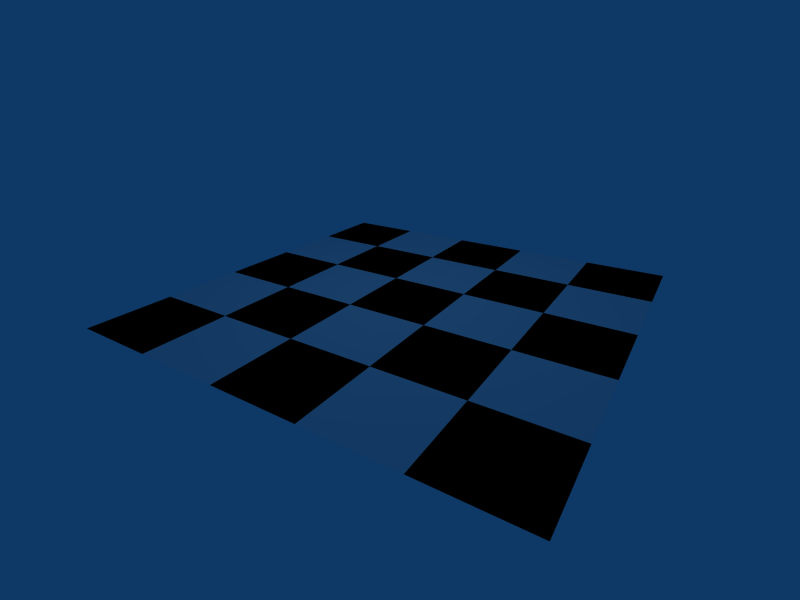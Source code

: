 # Source: tutorial2.65.blend  (saved by Blender 2.65.0; exported with 4.5.12 LTS)
import bpy
from mathutils import Matrix  # noqa: F401  (used for matrix-valued properties, if any)

bpy.ops.wm.read_factory_settings(use_empty=True)
scene = bpy.context.scene
scene.name = 'Scene'

# ---- collections
col_collection_1 = bpy.data.collections.new('Collection 1'); scene.collection.children.link(col_collection_1)
col_collection_2 = bpy.data.collections.new('Collection 2'); scene.collection.children.link(col_collection_2)
col_collection_3 = bpy.data.collections.new('Collection 3'); scene.collection.children.link(col_collection_3)

# ---- materials (node trees are filled in below, after node groups)
mat_black_square = bpy.data.materials.new('Black Square')
mat_black_square.alpha_threshold = 0.0
mat_black_square.preview_render_type = 'FLAT'
mat_black_square.diffuse_color = (0.0, 0.0, 0.0, 1.0)
mat_black_square.roughness = 0.5
mat_black_square.line_color = (0.0, 0.0, 0.0, 1.0)
mat_white_square = bpy.data.materials.new('White Square')
mat_white_square.alpha_threshold = 0.0
mat_white_square.preview_render_type = 'FLAT'
mat_white_square.diffuse_color = (0.9, 0.9, 0.9, 1.0)
mat_white_square.roughness = 0.5
mat_white_square.line_color = (0.0, 0.0, 0.0, 1.0)

# ---- material node trees

# ---- world
world_world = bpy.data.worlds.new('World'); scene.world = world_world
world_world.color = (0.05656, 0.2208, 0.4)
world_world.use_sun_shadow = False
world_world.sun_shadow_jitter_overblur = 0.0
world_world.cycles.sampling_method = 'MANUAL'
world_world.cycles.sample_map_resolution = 256

# ---- cameras
cam_cam_2cal = bpy.data.cameras.new('Cam.2cal')
cam_cam_2cal.passepartout_alpha = 0.2
cam_cam_2cal.clip_end = 100.0
cam_cam_2cal.lens = 35.0
cam_cam_2cal.sensor_width = 32.0
cam_cam_2cal.sensor_height = 18.0
cam_cam_2cal.ortho_scale = 7.314
cam_cam_2cal.show_passepartout = False
cam_cam_2cal.show_safe_areas = True
cam_cam_2cal.dof.focus_distance = 0.0
cam_cam_2cal.dof.aperture_fstop = 128.0
cam_cam_original = bpy.data.cameras.new('Cam.Original')
cam_cam_original.passepartout_alpha = 0.2
cam_cam_original.clip_end = 100.0
cam_cam_original.lens = 20.0
cam_cam_original.sensor_width = 32.0
cam_cam_original.sensor_height = 18.0
cam_cam_original.ortho_scale = 12.8
cam_cam_original.show_passepartout = False
cam_cam_original.show_safe_areas = True
cam_cam_original.dof.focus_distance = 0.0
cam_cam_original.dof.aperture_fstop = 128.0

# ---- lights
light_spot = bpy.data.lights.new('Spot', 'POINT')
light_spot.transmission_factor = 0.0
light_spot.cutoff_distance = 30.0
light_spot.energy = 100.0
light_spot.shadow_buffer_clip_start = 8.0
light_spot.shadow_soft_size = 1.0
light_spot.shadow_maximum_resolution = 0.006
light_spot.use_absolute_resolution = True
light_spot.cycles.use_multiple_importance_sampling = False

# ---- meshes
me_plane_024 = bpy.data.meshes.new('Plane.024')
me_plane_024.from_pydata([(1.0, 1.0, 0.0), (1.0, -1.0, 0.0), (-1.0, -1.0, 0.0), (-1.0, 1.0, 0.0)], [], [(0, 3, 2, 1)])
me_plane_024.materials.append(mat_black_square)
me_plane_024.use_remesh_preserve_volume = False
me_plane_024.use_remesh_preserve_attributes = False
me_plane_024.use_mirror_vertex_groups = False
me_plane_024.update()
me_plane_023 = bpy.data.meshes.new('Plane.023')
me_plane_023.from_pydata([(1.0, 1.0, 0.0), (1.0, -1.0, 0.0), (-1.0, -1.0, 0.0), (-1.0, 1.0, 0.0)], [], [(0, 3, 2, 1)])
me_plane_023.materials.append(mat_white_square)
me_plane_023.use_remesh_preserve_volume = False
me_plane_023.use_remesh_preserve_attributes = False
me_plane_023.use_mirror_vertex_groups = False
me_plane_023.update()
me_plane_022 = bpy.data.meshes.new('Plane.022')
me_plane_022.from_pydata([(1.0, 1.0, 0.0), (1.0, -1.0, 0.0), (-1.0, -1.0, 0.0), (-1.0, 1.0, 0.0)], [], [(0, 3, 2, 1)])
me_plane_022.materials.append(mat_black_square)
me_plane_022.use_remesh_preserve_volume = False
me_plane_022.use_remesh_preserve_attributes = False
me_plane_022.use_mirror_vertex_groups = False
me_plane_022.update()
me_plane_021 = bpy.data.meshes.new('Plane.021')
me_plane_021.from_pydata([(1.0, 1.0, 0.0), (1.0, -1.0, 0.0), (-1.0, -1.0, 0.0), (-1.0, 1.0, 0.0)], [], [(0, 3, 2, 1)])
me_plane_021.materials.append(mat_white_square)
me_plane_021.use_remesh_preserve_volume = False
me_plane_021.use_remesh_preserve_attributes = False
me_plane_021.use_mirror_vertex_groups = False
me_plane_021.update()
me_plane_020 = bpy.data.meshes.new('Plane.020')
me_plane_020.from_pydata([(1.0, 1.0, 0.0), (1.0, -1.0, 0.0), (-1.0, -1.0, 0.0), (-1.0, 1.0, 0.0)], [], [(0, 3, 2, 1)])
me_plane_020.materials.append(mat_black_square)
me_plane_020.use_remesh_preserve_volume = False
me_plane_020.use_remesh_preserve_attributes = False
me_plane_020.use_mirror_vertex_groups = False
me_plane_020.update()
me_plane_019 = bpy.data.meshes.new('Plane.019')
me_plane_019.from_pydata([(1.0, 1.0, 0.0), (1.0, -1.0, 0.0), (-1.0, -1.0, 0.0), (-1.0, 1.0, 0.0)], [], [(0, 3, 2, 1)])
me_plane_019.materials.append(mat_white_square)
me_plane_019.use_remesh_preserve_volume = False
me_plane_019.use_remesh_preserve_attributes = False
me_plane_019.use_mirror_vertex_groups = False
me_plane_019.update()
me_plane_018 = bpy.data.meshes.new('Plane.018')
me_plane_018.from_pydata([(1.0, 1.0, 0.0), (1.0, -1.0, 0.0), (-1.0, -1.0, 0.0), (-1.0, 1.0, 0.0)], [], [(0, 3, 2, 1)])
me_plane_018.materials.append(mat_black_square)
me_plane_018.use_remesh_preserve_volume = False
me_plane_018.use_remesh_preserve_attributes = False
me_plane_018.use_mirror_vertex_groups = False
me_plane_018.update()
me_plane_017 = bpy.data.meshes.new('Plane.017')
me_plane_017.from_pydata([(1.0, 1.0, 0.0), (1.0, -1.0, 0.0), (-1.0, -1.0, 0.0), (-1.0, 1.0, 0.0)], [], [(0, 3, 2, 1)])
me_plane_017.materials.append(mat_white_square)
me_plane_017.use_remesh_preserve_volume = False
me_plane_017.use_remesh_preserve_attributes = False
me_plane_017.use_mirror_vertex_groups = False
me_plane_017.update()
me_plane_016 = bpy.data.meshes.new('Plane.016')
me_plane_016.from_pydata([(1.0, 1.0, 0.0), (1.0, -1.0, 0.0), (-1.0, -1.0, 0.0), (-1.0, 1.0, 0.0)], [], [(0, 3, 2, 1)])
me_plane_016.materials.append(mat_black_square)
me_plane_016.use_remesh_preserve_volume = False
me_plane_016.use_remesh_preserve_attributes = False
me_plane_016.use_mirror_vertex_groups = False
me_plane_016.update()
me_plane_015 = bpy.data.meshes.new('Plane.015')
me_plane_015.from_pydata([(1.0, 1.0, 0.0), (1.0, -1.0, 0.0), (-1.0, -1.0, 0.0), (-1.0, 1.0, 0.0)], [], [(0, 3, 2, 1)])
me_plane_015.materials.append(mat_white_square)
me_plane_015.use_remesh_preserve_volume = False
me_plane_015.use_remesh_preserve_attributes = False
me_plane_015.use_mirror_vertex_groups = False
me_plane_015.update()
me_plane_014 = bpy.data.meshes.new('Plane.014')
me_plane_014.from_pydata([(1.0, 1.0, 0.0), (1.0, -1.0, 0.0), (-1.0, -1.0, 0.0), (-1.0, 1.0, 0.0)], [], [(0, 3, 2, 1)])
me_plane_014.materials.append(mat_black_square)
me_plane_014.use_remesh_preserve_volume = False
me_plane_014.use_remesh_preserve_attributes = False
me_plane_014.use_mirror_vertex_groups = False
me_plane_014.update()
me_plane_013 = bpy.data.meshes.new('Plane.013')
me_plane_013.from_pydata([(1.0, 1.0, 0.0), (1.0, -1.0, 0.0), (-1.0, -1.0, 0.0), (-1.0, 1.0, 0.0)], [], [(0, 3, 2, 1)])
me_plane_013.materials.append(mat_white_square)
me_plane_013.use_remesh_preserve_volume = False
me_plane_013.use_remesh_preserve_attributes = False
me_plane_013.use_mirror_vertex_groups = False
me_plane_013.update()
me_plane_012 = bpy.data.meshes.new('Plane.012')
me_plane_012.from_pydata([(1.0, 1.0, 0.0), (1.0, -1.0, 0.0), (-1.0, -1.0, 0.0), (-1.0, 1.0, 0.0)], [], [(0, 3, 2, 1)])
me_plane_012.materials.append(mat_black_square)
me_plane_012.use_remesh_preserve_volume = False
me_plane_012.use_remesh_preserve_attributes = False
me_plane_012.use_mirror_vertex_groups = False
me_plane_012.update()
me_plane_011 = bpy.data.meshes.new('Plane.011')
me_plane_011.from_pydata([(1.0, 1.0, 0.0), (1.0, -1.0, 0.0), (-1.0, -1.0, 0.0), (-1.0, 1.0, 0.0)], [], [(0, 3, 2, 1)])
me_plane_011.materials.append(mat_white_square)
me_plane_011.use_remesh_preserve_volume = False
me_plane_011.use_remesh_preserve_attributes = False
me_plane_011.use_mirror_vertex_groups = False
me_plane_011.update()
me_plane_010 = bpy.data.meshes.new('Plane.010')
me_plane_010.from_pydata([(1.0, 1.0, 0.0), (1.0, -1.0, 0.0), (-1.0, -1.0, 0.0), (-1.0, 1.0, 0.0)], [], [(0, 3, 2, 1)])
me_plane_010.materials.append(mat_black_square)
me_plane_010.use_remesh_preserve_volume = False
me_plane_010.use_remesh_preserve_attributes = False
me_plane_010.use_mirror_vertex_groups = False
me_plane_010.update()
me_plane_009 = bpy.data.meshes.new('Plane.009')
me_plane_009.from_pydata([(1.0, 1.0, 0.0), (1.0, -1.0, 0.0), (-1.0, -1.0, 0.0), (-1.0, 1.0, 0.0)], [], [(0, 3, 2, 1)])
me_plane_009.materials.append(mat_white_square)
me_plane_009.use_remesh_preserve_volume = False
me_plane_009.use_remesh_preserve_attributes = False
me_plane_009.use_mirror_vertex_groups = False
me_plane_009.update()
me_plane_008 = bpy.data.meshes.new('Plane.008')
me_plane_008.from_pydata([(1.0, 1.0, 0.0), (1.0, -1.0, 0.0), (-1.0, -1.0, 0.0), (-1.0, 1.0, 0.0)], [], [(0, 3, 2, 1)])
me_plane_008.materials.append(mat_black_square)
me_plane_008.use_remesh_preserve_volume = False
me_plane_008.use_remesh_preserve_attributes = False
me_plane_008.use_mirror_vertex_groups = False
me_plane_008.update()
me_plane_007 = bpy.data.meshes.new('Plane.007')
me_plane_007.from_pydata([(1.0, 1.0, 0.0), (1.0, -1.0, 0.0), (-1.0, -1.0, 0.0), (-1.0, 1.0, 0.0)], [], [(0, 3, 2, 1)])
me_plane_007.materials.append(mat_white_square)
me_plane_007.use_remesh_preserve_volume = False
me_plane_007.use_remesh_preserve_attributes = False
me_plane_007.use_mirror_vertex_groups = False
me_plane_007.update()
me_plane_006 = bpy.data.meshes.new('Plane.006')
me_plane_006.from_pydata([(1.0, 1.0, 0.0), (1.0, -1.0, 0.0), (-1.0, -1.0, 0.0), (-1.0, 1.0, 0.0)], [], [(0, 3, 2, 1)])
me_plane_006.materials.append(mat_black_square)
me_plane_006.use_remesh_preserve_volume = False
me_plane_006.use_remesh_preserve_attributes = False
me_plane_006.use_mirror_vertex_groups = False
me_plane_006.update()
me_plane_005 = bpy.data.meshes.new('Plane.005')
me_plane_005.from_pydata([(1.0, 1.0, 0.0), (1.0, -1.0, 0.0), (-1.0, -1.0, 0.0), (-1.0, 1.0, 0.0)], [], [(0, 3, 2, 1)])
me_plane_005.materials.append(mat_white_square)
me_plane_005.use_remesh_preserve_volume = False
me_plane_005.use_remesh_preserve_attributes = False
me_plane_005.use_mirror_vertex_groups = False
me_plane_005.update()
me_plane_004 = bpy.data.meshes.new('Plane.004')
me_plane_004.from_pydata([(1.0, 1.0, 0.0), (1.0, -1.0, 0.0), (-1.0, -1.0, 0.0), (-1.0, 1.0, 0.0)], [], [(0, 3, 2, 1)])
me_plane_004.materials.append(mat_white_square)
me_plane_004.use_remesh_preserve_volume = False
me_plane_004.use_remesh_preserve_attributes = False
me_plane_004.use_mirror_vertex_groups = False
me_plane_004.update()
me_plane_003 = bpy.data.meshes.new('Plane.003')
me_plane_003.from_pydata([(1.0, 1.0, 0.0), (1.0, -1.0, 0.0), (-1.0, -1.0, 0.0), (-1.0, 1.0, 0.0)], [], [(0, 3, 2, 1)])
me_plane_003.materials.append(mat_white_square)
me_plane_003.use_remesh_preserve_volume = False
me_plane_003.use_remesh_preserve_attributes = False
me_plane_003.use_mirror_vertex_groups = False
me_plane_003.update()
me_plane_002 = bpy.data.meshes.new('Plane.002')
me_plane_002.from_pydata([(1.0, 1.0, 0.0), (1.0, -1.0, 0.0), (-1.0, -1.0, 0.0), (-1.0, 1.0, 0.0)], [], [(0, 3, 2, 1)])
me_plane_002.materials.append(mat_black_square)
me_plane_002.use_remesh_preserve_volume = False
me_plane_002.use_remesh_preserve_attributes = False
me_plane_002.use_mirror_vertex_groups = False
me_plane_002.update()
me_plane_001 = bpy.data.meshes.new('Plane.001')
me_plane_001.from_pydata([(1.0, 1.0, 0.0), (1.0, -1.0, 0.0), (-1.0, -1.0, 0.0), (-1.0, 1.0, 0.0)], [], [(0, 3, 2, 1)])
me_plane_001.materials.append(mat_black_square)
me_plane_001.use_remesh_preserve_volume = False
me_plane_001.use_remesh_preserve_attributes = False
me_plane_001.use_mirror_vertex_groups = False
me_plane_001.update()
me_plane = bpy.data.meshes.new('Plane')
me_plane.from_pydata([(1.0, 1.0, 0.0), (1.0, -1.0, 0.0), (-1.0, -1.0, 0.0), (-1.0, 1.0, 0.0)], [], [(0, 3, 2, 1)])
me_plane.materials.append(mat_black_square)
me_plane.use_remesh_preserve_volume = False
me_plane.use_remesh_preserve_attributes = False
me_plane.use_mirror_vertex_groups = False
me_plane.update()

# ---- objects
ob_plane_024 = bpy.data.objects.new('Plane.024', me_plane_024)
ob_plane_023 = bpy.data.objects.new('Plane.023', me_plane_023)
ob_plane_022 = bpy.data.objects.new('Plane.022', me_plane_022)
ob_plane_021 = bpy.data.objects.new('Plane.021', me_plane_021)
ob_plane_020 = bpy.data.objects.new('Plane.020', me_plane_020)
ob_plane_019 = bpy.data.objects.new('Plane.019', me_plane_019)
ob_plane_018 = bpy.data.objects.new('Plane.018', me_plane_018)
ob_plane_017 = bpy.data.objects.new('Plane.017', me_plane_017)
ob_plane_016 = bpy.data.objects.new('Plane.016', me_plane_016)
ob_plane_015 = bpy.data.objects.new('Plane.015', me_plane_015)
ob_plane_014 = bpy.data.objects.new('Plane.014', me_plane_014)
ob_plane_013 = bpy.data.objects.new('Plane.013', me_plane_013)
ob_plane_012 = bpy.data.objects.new('Plane.012', me_plane_012)
ob_plane_011 = bpy.data.objects.new('Plane.011', me_plane_011)
ob_plane_010 = bpy.data.objects.new('Plane.010', me_plane_010)
ob_plane_009 = bpy.data.objects.new('Plane.009', me_plane_009)
ob_plane_008 = bpy.data.objects.new('Plane.008', me_plane_008)
ob_plane_007 = bpy.data.objects.new('Plane.007', me_plane_007)
ob_plane_006 = bpy.data.objects.new('Plane.006', me_plane_006)
ob_plane_005 = bpy.data.objects.new('Plane.005', me_plane_005)
ob_plane_004 = bpy.data.objects.new('Plane.004', me_plane_004)
ob_plane_003 = bpy.data.objects.new('Plane.003', me_plane_003)
ob_plane_002 = bpy.data.objects.new('Plane.002', me_plane_002)
ob_plane_001 = bpy.data.objects.new('Plane.001', me_plane_001)
ob_plane = bpy.data.objects.new('Plane', me_plane)
ob_camera_to_calibrate = bpy.data.objects.new('Camera-to-calibrate', cam_cam_2cal)
ob_calpt_035 = bpy.data.objects.new('CalPt.035', None)
ob_calpt_034 = bpy.data.objects.new('CalPt.034', None)
ob_calpt_033 = bpy.data.objects.new('CalPt.033', None)
ob_calpt_032 = bpy.data.objects.new('CalPt.032', None)
ob_calpt_031 = bpy.data.objects.new('CalPt.031', None)
ob_calpt_030 = bpy.data.objects.new('CalPt.030', None)
ob_calpt_029 = bpy.data.objects.new('CalPt.029', None)
ob_calpt_028 = bpy.data.objects.new('CalPt.028', None)
ob_calpt_027 = bpy.data.objects.new('CalPt.027', None)
ob_calpt_026 = bpy.data.objects.new('CalPt.026', None)
ob_calpt_025 = bpy.data.objects.new('CalPt.025', None)
ob_calpt_024 = bpy.data.objects.new('CalPt.024', None)
ob_calpt_023 = bpy.data.objects.new('CalPt.023', None)
ob_calpt_022 = bpy.data.objects.new('CalPt.022', None)
ob_calpt_021 = bpy.data.objects.new('CalPt.021', None)
ob_calpt_020 = bpy.data.objects.new('CalPt.020', None)
ob_calpt_019 = bpy.data.objects.new('CalPt.019', None)
ob_calpt_018 = bpy.data.objects.new('CalPt.018', None)
ob_calpt_017 = bpy.data.objects.new('CalPt.017', None)
ob_calpt_016 = bpy.data.objects.new('CalPt.016', None)
ob_calpt_015 = bpy.data.objects.new('CalPt.015', None)
ob_calpt_014 = bpy.data.objects.new('CalPt.014', None)
ob_calpt_013 = bpy.data.objects.new('CalPt.013', None)
ob_calpt_012 = bpy.data.objects.new('CalPt.012', None)
ob_calpt_011 = bpy.data.objects.new('CalPt.011', None)
ob_calpt_010 = bpy.data.objects.new('CalPt.010', None)
ob_calpt_009 = bpy.data.objects.new('CalPt.009', None)
ob_calpt_008 = bpy.data.objects.new('CalPt.008', None)
ob_calpt_007 = bpy.data.objects.new('CalPt.007', None)
ob_calpt_006 = bpy.data.objects.new('CalPt.006', None)
ob_calpt_005 = bpy.data.objects.new('CalPt.005', None)
ob_calpt_004 = bpy.data.objects.new('CalPt.004', None)
ob_calpt_003 = bpy.data.objects.new('CalPt.003', None)
ob_calpt_002 = bpy.data.objects.new('CalPt.002', None)
ob_calpt_001 = bpy.data.objects.new('CalPt.001', None)
ob_calpt = bpy.data.objects.new('CalPt', None)
ob_camera_target = bpy.data.objects.new('Camera.Target', None)
ob_original_scene_cam = bpy.data.objects.new('Original Scene Cam', cam_cam_original)
ob_lamp = bpy.data.objects.new('Lamp', light_spot)

# ---- transforms, parenting, visibility, modifiers, constraints
ob_plane_024.location = (9.0, 1.0, 0.0)
ob_plane_024.lock_rotations_4d = False
ob_plane_024.empty_display_type = 'ARROWS'
ob_plane_024.color = (0.0, 0.0, 0.0, 1.0)
ob_plane_024.lineart.crease_threshold = 0.0
ob_plane_023.location = (7.0, 1.0, 0.0)
ob_plane_023.lock_rotations_4d = False
ob_plane_023.empty_display_type = 'ARROWS'
ob_plane_023.color = (0.0, 0.0, 0.0, 1.0)
ob_plane_023.lineart.crease_threshold = 0.0
ob_plane_022.location = (5.0, 1.0, 0.0)
ob_plane_022.lock_rotations_4d = False
ob_plane_022.empty_display_type = 'ARROWS'
ob_plane_022.color = (0.0, 0.0, 0.0, 1.0)
ob_plane_022.lineart.crease_threshold = 0.0
ob_plane_021.location = (3.0, 1.0, 0.0)
ob_plane_021.lock_rotations_4d = False
ob_plane_021.empty_display_type = 'ARROWS'
ob_plane_021.color = (0.0, 0.0, 0.0, 1.0)
ob_plane_021.lineart.crease_threshold = 0.0
ob_plane_020.location = (1.0, 1.0, 0.0)
ob_plane_020.lock_rotations_4d = False
ob_plane_020.empty_display_type = 'ARROWS'
ob_plane_020.color = (0.0, 0.0, 0.0, 1.0)
ob_plane_020.lineart.crease_threshold = 0.0
ob_plane_019.location = (9.0, 3.0, 0.0)
ob_plane_019.lock_rotations_4d = False
ob_plane_019.empty_display_type = 'ARROWS'
ob_plane_019.color = (0.0, 0.0, 0.0, 1.0)
ob_plane_019.lineart.crease_threshold = 0.0
ob_plane_018.location = (7.0, 3.0, 0.0)
ob_plane_018.lock_rotations_4d = False
ob_plane_018.empty_display_type = 'ARROWS'
ob_plane_018.color = (0.0, 0.0, 0.0, 1.0)
ob_plane_018.lineart.crease_threshold = 0.0
ob_plane_017.location = (5.0, 3.0, 0.0)
ob_plane_017.lock_rotations_4d = False
ob_plane_017.empty_display_type = 'ARROWS'
ob_plane_017.color = (0.0, 0.0, 0.0, 1.0)
ob_plane_017.lineart.crease_threshold = 0.0
ob_plane_016.location = (3.0, 3.0, 0.0)
ob_plane_016.lock_rotations_4d = False
ob_plane_016.empty_display_type = 'ARROWS'
ob_plane_016.color = (0.0, 0.0, 0.0, 1.0)
ob_plane_016.lineart.crease_threshold = 0.0
ob_plane_015.location = (1.0, 3.0, 0.0)
ob_plane_015.lock_rotations_4d = False
ob_plane_015.empty_display_type = 'ARROWS'
ob_plane_015.color = (0.0, 0.0, 0.0, 1.0)
ob_plane_015.lineart.crease_threshold = 0.0
ob_plane_014.location = (9.0, 5.0, 0.0)
ob_plane_014.lock_rotations_4d = False
ob_plane_014.empty_display_type = 'ARROWS'
ob_plane_014.color = (0.0, 0.0, 0.0, 1.0)
ob_plane_014.lineart.crease_threshold = 0.0
ob_plane_013.location = (7.0, 5.0, 0.0)
ob_plane_013.lock_rotations_4d = False
ob_plane_013.empty_display_type = 'ARROWS'
ob_plane_013.color = (0.0, 0.0, 0.0, 1.0)
ob_plane_013.lineart.crease_threshold = 0.0
ob_plane_012.location = (5.0, 5.0, 0.0)
ob_plane_012.lock_rotations_4d = False
ob_plane_012.empty_display_type = 'ARROWS'
ob_plane_012.color = (0.0, 0.0, 0.0, 1.0)
ob_plane_012.lineart.crease_threshold = 0.0
ob_plane_011.location = (3.0, 5.0, 0.0)
ob_plane_011.lock_rotations_4d = False
ob_plane_011.empty_display_type = 'ARROWS'
ob_plane_011.color = (0.0, 0.0, 0.0, 1.0)
ob_plane_011.lineart.crease_threshold = 0.0
ob_plane_010.location = (1.0, 5.0, 0.0)
ob_plane_010.lock_rotations_4d = False
ob_plane_010.empty_display_type = 'ARROWS'
ob_plane_010.color = (0.0, 0.0, 0.0, 1.0)
ob_plane_010.lineart.crease_threshold = 0.0
ob_plane_009.location = (9.0, 7.0, 0.0)
ob_plane_009.lock_rotations_4d = False
ob_plane_009.empty_display_type = 'ARROWS'
ob_plane_009.color = (0.0, 0.0, 0.0, 1.0)
ob_plane_009.lineart.crease_threshold = 0.0
ob_plane_008.location = (7.0, 7.0, 0.0)
ob_plane_008.lock_rotations_4d = False
ob_plane_008.empty_display_type = 'ARROWS'
ob_plane_008.color = (0.0, 0.0, 0.0, 1.0)
ob_plane_008.lineart.crease_threshold = 0.0
ob_plane_007.location = (5.0, 7.0, 0.0)
ob_plane_007.lock_rotations_4d = False
ob_plane_007.empty_display_type = 'ARROWS'
ob_plane_007.color = (0.0, 0.0, 0.0, 1.0)
ob_plane_007.lineart.crease_threshold = 0.0
ob_plane_006.location = (3.0, 7.0, 0.0)
ob_plane_006.lock_rotations_4d = False
ob_plane_006.empty_display_type = 'ARROWS'
ob_plane_006.color = (0.0, 0.0, 0.0, 1.0)
ob_plane_006.lineart.crease_threshold = 0.0
ob_plane_005.location = (1.0, 7.0, 0.0)
ob_plane_005.lock_rotations_4d = False
ob_plane_005.empty_display_type = 'ARROWS'
ob_plane_005.color = (0.0, 0.0, 0.0, 1.0)
ob_plane_005.lineart.crease_threshold = 0.0
ob_plane_004.location = (7.0, 9.0, 0.0)
ob_plane_004.lock_rotations_4d = False
ob_plane_004.empty_display_type = 'ARROWS'
ob_plane_004.color = (0.0, 0.0, 0.0, 1.0)
ob_plane_004.lineart.crease_threshold = 0.0
ob_plane_003.location = (3.0, 9.0, 0.0)
ob_plane_003.lock_rotations_4d = False
ob_plane_003.empty_display_type = 'ARROWS'
ob_plane_003.color = (0.0, 0.0, 0.0, 1.0)
ob_plane_003.lineart.crease_threshold = 0.0
ob_plane_002.location = (9.0, 9.0, 0.0)
ob_plane_002.lock_rotations_4d = False
ob_plane_002.empty_display_type = 'ARROWS'
ob_plane_002.color = (0.0, 0.0, 0.0, 1.0)
ob_plane_002.lineart.crease_threshold = 0.0
ob_plane_001.location = (5.0, 9.0, 0.0)
ob_plane_001.lock_rotations_4d = False
ob_plane_001.empty_display_type = 'ARROWS'
ob_plane_001.color = (0.0, 0.0, 0.0, 1.0)
ob_plane_001.lineart.crease_threshold = 0.0
ob_plane.location = (1.0, 9.0, 0.0)
ob_plane.lock_rotations_4d = False
ob_plane.empty_display_type = 'ARROWS'
ob_plane.color = (0.0, 0.0, 0.0, 1.0)
ob_plane.lineart.crease_threshold = 0.0
ob_camera_to_calibrate.location = (3.004, -5.078, 0.0)
ob_camera_to_calibrate.lock_rotations_4d = False
ob_camera_to_calibrate.empty_display_type = 'ARROWS'
ob_camera_to_calibrate.color = (0.0, 0.0, 0.0, 1.0)
ob_camera_to_calibrate.show_name = True
ob_camera_to_calibrate.lineart.crease_threshold = 0.0
ob_calpt_035.location = (10.0, 10.0, 0.0)
ob_calpt_035.lock_rotations_4d = False
ob_calpt_035.empty_display_type = 'ARROWS'
ob_calpt_035.empty_image_offset = (0.0, 0.0)
ob_calpt_035.color = (0.0, 0.0, 0.0, 1.0)
ob_calpt_035.lineart.crease_threshold = 0.0
ob_calpt_034.location = (8.0, 10.0, 0.0)
ob_calpt_034.lock_rotations_4d = False
ob_calpt_034.empty_display_type = 'ARROWS'
ob_calpt_034.empty_image_offset = (0.0, 0.0)
ob_calpt_034.color = (0.0, 0.0, 0.0, 1.0)
ob_calpt_034.lineart.crease_threshold = 0.0
ob_calpt_033.location = (6.0, 10.0, 0.0)
ob_calpt_033.lock_rotations_4d = False
ob_calpt_033.empty_display_type = 'ARROWS'
ob_calpt_033.empty_image_offset = (0.0, 0.0)
ob_calpt_033.color = (0.0, 0.0, 0.0, 1.0)
ob_calpt_033.lineart.crease_threshold = 0.0
ob_calpt_032.location = (4.0, 10.0, 0.0)
ob_calpt_032.lock_rotations_4d = False
ob_calpt_032.empty_display_type = 'ARROWS'
ob_calpt_032.empty_image_offset = (0.0, 0.0)
ob_calpt_032.color = (0.0, 0.0, 0.0, 1.0)
ob_calpt_032.lineart.crease_threshold = 0.0
ob_calpt_031.location = (2.0, 10.0, 0.0)
ob_calpt_031.lock_rotations_4d = False
ob_calpt_031.empty_display_type = 'ARROWS'
ob_calpt_031.empty_image_offset = (0.0, 0.0)
ob_calpt_031.color = (0.0, 0.0, 0.0, 1.0)
ob_calpt_031.lineart.crease_threshold = 0.0
ob_calpt_030.location = (0.0, 10.0, 0.0)
ob_calpt_030.lock_rotations_4d = False
ob_calpt_030.empty_display_type = 'ARROWS'
ob_calpt_030.empty_image_offset = (0.0, 0.0)
ob_calpt_030.color = (0.0, 0.0, 0.0, 1.0)
ob_calpt_030.lineart.crease_threshold = 0.0
ob_calpt_029.location = (10.0, 8.0, 0.0)
ob_calpt_029.lock_rotations_4d = False
ob_calpt_029.empty_display_type = 'ARROWS'
ob_calpt_029.empty_image_offset = (0.0, 0.0)
ob_calpt_029.color = (0.0, 0.0, 0.0, 1.0)
ob_calpt_029.lineart.crease_threshold = 0.0
ob_calpt_028.location = (8.0, 8.0, 0.0)
ob_calpt_028.lock_rotations_4d = False
ob_calpt_028.empty_display_type = 'ARROWS'
ob_calpt_028.empty_image_offset = (0.0, 0.0)
ob_calpt_028.color = (0.0, 0.0, 0.0, 1.0)
ob_calpt_028.lineart.crease_threshold = 0.0
ob_calpt_027.location = (6.0, 8.0, 0.0)
ob_calpt_027.lock_rotations_4d = False
ob_calpt_027.empty_display_type = 'ARROWS'
ob_calpt_027.empty_image_offset = (0.0, 0.0)
ob_calpt_027.color = (0.0, 0.0, 0.0, 1.0)
ob_calpt_027.lineart.crease_threshold = 0.0
ob_calpt_026.location = (4.0, 8.0, 0.0)
ob_calpt_026.lock_rotations_4d = False
ob_calpt_026.empty_display_type = 'ARROWS'
ob_calpt_026.empty_image_offset = (0.0, 0.0)
ob_calpt_026.color = (0.0, 0.0, 0.0, 1.0)
ob_calpt_026.lineart.crease_threshold = 0.0
ob_calpt_025.location = (2.0, 8.0, 0.0)
ob_calpt_025.lock_rotations_4d = False
ob_calpt_025.empty_display_type = 'ARROWS'
ob_calpt_025.empty_image_offset = (0.0, 0.0)
ob_calpt_025.color = (0.0, 0.0, 0.0, 1.0)
ob_calpt_025.lineart.crease_threshold = 0.0
ob_calpt_024.location = (0.0, 8.0, 0.0)
ob_calpt_024.lock_rotations_4d = False
ob_calpt_024.empty_display_type = 'ARROWS'
ob_calpt_024.empty_image_offset = (0.0, 0.0)
ob_calpt_024.color = (0.0, 0.0, 0.0, 1.0)
ob_calpt_024.lineart.crease_threshold = 0.0
ob_calpt_023.location = (10.0, 6.0, 0.0)
ob_calpt_023.lock_rotations_4d = False
ob_calpt_023.empty_display_type = 'ARROWS'
ob_calpt_023.empty_image_offset = (0.0, 0.0)
ob_calpt_023.color = (0.0, 0.0, 0.0, 1.0)
ob_calpt_023.lineart.crease_threshold = 0.0
ob_calpt_022.location = (8.0, 6.0, 0.0)
ob_calpt_022.lock_rotations_4d = False
ob_calpt_022.empty_display_type = 'ARROWS'
ob_calpt_022.empty_image_offset = (0.0, 0.0)
ob_calpt_022.color = (0.0, 0.0, 0.0, 1.0)
ob_calpt_022.lineart.crease_threshold = 0.0
ob_calpt_021.location = (6.0, 6.0, 0.0)
ob_calpt_021.lock_rotations_4d = False
ob_calpt_021.empty_display_type = 'ARROWS'
ob_calpt_021.empty_image_offset = (0.0, 0.0)
ob_calpt_021.color = (0.0, 0.0, 0.0, 1.0)
ob_calpt_021.lineart.crease_threshold = 0.0
ob_calpt_020.location = (4.0, 6.0, 0.0)
ob_calpt_020.lock_rotations_4d = False
ob_calpt_020.empty_display_type = 'ARROWS'
ob_calpt_020.empty_image_offset = (0.0, 0.0)
ob_calpt_020.color = (0.0, 0.0, 0.0, 1.0)
ob_calpt_020.lineart.crease_threshold = 0.0
ob_calpt_019.location = (2.0, 6.0, 0.0)
ob_calpt_019.lock_rotations_4d = False
ob_calpt_019.empty_display_type = 'ARROWS'
ob_calpt_019.empty_image_offset = (0.0, 0.0)
ob_calpt_019.color = (0.0, 0.0, 0.0, 1.0)
ob_calpt_019.lineart.crease_threshold = 0.0
ob_calpt_018.location = (0.0, 6.0, 0.0)
ob_calpt_018.lock_rotations_4d = False
ob_calpt_018.empty_display_type = 'ARROWS'
ob_calpt_018.empty_image_offset = (0.0, 0.0)
ob_calpt_018.color = (0.0, 0.0, 0.0, 1.0)
ob_calpt_018.lineart.crease_threshold = 0.0
ob_calpt_017.location = (10.0, 4.0, 0.0)
ob_calpt_017.lock_rotations_4d = False
ob_calpt_017.empty_display_type = 'ARROWS'
ob_calpt_017.empty_image_offset = (0.0, 0.0)
ob_calpt_017.color = (0.0, 0.0, 0.0, 1.0)
ob_calpt_017.lineart.crease_threshold = 0.0
ob_calpt_016.location = (8.0, 4.0, 0.0)
ob_calpt_016.lock_rotations_4d = False
ob_calpt_016.empty_display_type = 'ARROWS'
ob_calpt_016.empty_image_offset = (0.0, 0.0)
ob_calpt_016.color = (0.0, 0.0, 0.0, 1.0)
ob_calpt_016.lineart.crease_threshold = 0.0
ob_calpt_015.location = (6.0, 4.0, 0.0)
ob_calpt_015.lock_rotations_4d = False
ob_calpt_015.empty_display_type = 'ARROWS'
ob_calpt_015.empty_image_offset = (0.0, 0.0)
ob_calpt_015.color = (0.0, 0.0, 0.0, 1.0)
ob_calpt_015.lineart.crease_threshold = 0.0
ob_calpt_014.location = (4.0, 4.0, 0.0)
ob_calpt_014.lock_rotations_4d = False
ob_calpt_014.empty_display_type = 'ARROWS'
ob_calpt_014.empty_image_offset = (0.0, 0.0)
ob_calpt_014.color = (0.0, 0.0, 0.0, 1.0)
ob_calpt_014.lineart.crease_threshold = 0.0
ob_calpt_013.location = (2.0, 4.0, 0.0)
ob_calpt_013.lock_rotations_4d = False
ob_calpt_013.empty_display_type = 'ARROWS'
ob_calpt_013.empty_image_offset = (0.0, 0.0)
ob_calpt_013.color = (0.0, 0.0, 0.0, 1.0)
ob_calpt_013.lineart.crease_threshold = 0.0
ob_calpt_012.location = (0.0, 4.0, 0.0)
ob_calpt_012.lock_rotations_4d = False
ob_calpt_012.empty_display_type = 'ARROWS'
ob_calpt_012.empty_image_offset = (0.0, 0.0)
ob_calpt_012.color = (0.0, 0.0, 0.0, 1.0)
ob_calpt_012.lineart.crease_threshold = 0.0
ob_calpt_011.location = (10.0, 2.0, 0.0)
ob_calpt_011.lock_rotations_4d = False
ob_calpt_011.empty_display_type = 'ARROWS'
ob_calpt_011.empty_image_offset = (0.0, 0.0)
ob_calpt_011.color = (0.0, 0.0, 0.0, 1.0)
ob_calpt_011.lineart.crease_threshold = 0.0
ob_calpt_010.location = (8.0, 2.0, 0.0)
ob_calpt_010.lock_rotations_4d = False
ob_calpt_010.empty_display_type = 'ARROWS'
ob_calpt_010.empty_image_offset = (0.0, 0.0)
ob_calpt_010.color = (0.0, 0.0, 0.0, 1.0)
ob_calpt_010.lineart.crease_threshold = 0.0
ob_calpt_009.location = (6.0, 2.0, 0.0)
ob_calpt_009.lock_rotations_4d = False
ob_calpt_009.empty_display_type = 'ARROWS'
ob_calpt_009.empty_image_offset = (0.0, 0.0)
ob_calpt_009.color = (0.0, 0.0, 0.0, 1.0)
ob_calpt_009.lineart.crease_threshold = 0.0
ob_calpt_008.location = (4.0, 2.0, 0.0)
ob_calpt_008.lock_rotations_4d = False
ob_calpt_008.empty_display_type = 'ARROWS'
ob_calpt_008.empty_image_offset = (0.0, 0.0)
ob_calpt_008.color = (0.0, 0.0, 0.0, 1.0)
ob_calpt_008.lineart.crease_threshold = 0.0
ob_calpt_007.location = (2.0, 2.0, 0.0)
ob_calpt_007.lock_rotations_4d = False
ob_calpt_007.empty_display_type = 'ARROWS'
ob_calpt_007.empty_image_offset = (0.0, 0.0)
ob_calpt_007.color = (0.0, 0.0, 0.0, 1.0)
ob_calpt_007.lineart.crease_threshold = 0.0
ob_calpt_006.location = (0.0, 2.0, 0.0)
ob_calpt_006.lock_rotations_4d = False
ob_calpt_006.empty_display_type = 'ARROWS'
ob_calpt_006.empty_image_offset = (0.0, 0.0)
ob_calpt_006.color = (0.0, 0.0, 0.0, 1.0)
ob_calpt_006.lineart.crease_threshold = 0.0
ob_calpt_005.location = (10.0, 0.0, 0.0)
ob_calpt_005.lock_rotations_4d = False
ob_calpt_005.empty_display_type = 'ARROWS'
ob_calpt_005.empty_image_offset = (0.0, 0.0)
ob_calpt_005.color = (0.0, 0.0, 0.0, 1.0)
ob_calpt_005.lineart.crease_threshold = 0.0
ob_calpt_004.location = (8.0, 0.0, 0.0)
ob_calpt_004.lock_rotations_4d = False
ob_calpt_004.empty_display_type = 'ARROWS'
ob_calpt_004.empty_image_offset = (0.0, 0.0)
ob_calpt_004.color = (0.0, 0.0, 0.0, 1.0)
ob_calpt_004.lineart.crease_threshold = 0.0
ob_calpt_003.location = (6.0, 0.0, 0.0)
ob_calpt_003.lock_rotations_4d = False
ob_calpt_003.empty_display_type = 'ARROWS'
ob_calpt_003.empty_image_offset = (0.0, 0.0)
ob_calpt_003.color = (0.0, 0.0, 0.0, 1.0)
ob_calpt_003.lineart.crease_threshold = 0.0
ob_calpt_002.location = (4.0, 0.0, 0.0)
ob_calpt_002.lock_rotations_4d = False
ob_calpt_002.empty_display_type = 'ARROWS'
ob_calpt_002.empty_image_offset = (0.0, 0.0)
ob_calpt_002.color = (0.0, 0.0, 0.0, 1.0)
ob_calpt_002.lineart.crease_threshold = 0.0
ob_calpt_001.location = (2.0, 0.0, 0.0)
ob_calpt_001.lock_rotations_4d = False
ob_calpt_001.empty_display_type = 'ARROWS'
ob_calpt_001.empty_image_offset = (0.0, 0.0)
ob_calpt_001.color = (0.0, 0.0, 0.0, 1.0)
ob_calpt_001.lineart.crease_threshold = 0.0
ob_calpt.location = (0.0, 0.0, 0.0)
ob_calpt.lock_rotations_4d = False
ob_calpt.empty_display_type = 'ARROWS'
ob_calpt.empty_image_offset = (0.0, 0.0)
ob_calpt.color = (0.0, 0.0, 0.0, 1.0)
ob_calpt.lineart.crease_threshold = 0.0
ob_camera_target.location = (4.853, 4.853, 0.0)
ob_camera_target.lock_rotations_4d = False
ob_camera_target.empty_display_type = 'ARROWS'
ob_camera_target.empty_image_offset = (0.0, 0.0)
ob_camera_target.color = (0.0, 0.0, 0.0, 1.0)
ob_camera_target.show_name = True
ob_camera_target.lineart.crease_threshold = 0.0
ob_original_scene_cam.location = (10.76, -4.437, 4.932)
ob_original_scene_cam.rotation_euler = (0.9238, -0.02162, 0.9207)
ob_original_scene_cam.lock_rotations_4d = False
ob_original_scene_cam.empty_display_type = 'ARROWS'
ob_original_scene_cam.color = (0.0, 0.0, 0.0, 0.0)
ob_original_scene_cam.display_type = 'WIRE'
ob_original_scene_cam.show_name = True
ob_original_scene_cam.show_axis = True
ob_original_scene_cam.lineart.crease_threshold = 0.0
_c = ob_original_scene_cam.constraints.new('TRACK_TO'); _c.name = 'Const'
_c.active = False
_c.target = ob_camera_target
ob_lamp.location = (5.0, 5.0, 7.0)
ob_lamp.rotation_euler = (0.8296, 9.588e-09, -2.436e-09)
ob_lamp.lock_rotations_4d = False
ob_lamp.empty_display_type = 'ARROWS'
ob_lamp.color = (0.0, 0.0, 0.0, 0.0)
ob_lamp.lineart.crease_threshold = 0.0

# ---- collection membership
col_collection_1.objects.link(ob_plane_024)
col_collection_1.objects.link(ob_plane_023)
col_collection_1.objects.link(ob_plane_022)
col_collection_1.objects.link(ob_plane_021)
col_collection_1.objects.link(ob_plane_020)
col_collection_1.objects.link(ob_plane_019)
col_collection_1.objects.link(ob_plane_018)
col_collection_1.objects.link(ob_plane_017)
col_collection_1.objects.link(ob_plane_016)
col_collection_1.objects.link(ob_plane_015)
col_collection_1.objects.link(ob_plane_014)
col_collection_1.objects.link(ob_plane_013)
col_collection_1.objects.link(ob_plane_012)
col_collection_1.objects.link(ob_plane_011)
col_collection_1.objects.link(ob_plane_010)
col_collection_1.objects.link(ob_plane_009)
col_collection_1.objects.link(ob_plane_008)
col_collection_1.objects.link(ob_plane_007)
col_collection_1.objects.link(ob_plane_006)
col_collection_1.objects.link(ob_plane_005)
col_collection_1.objects.link(ob_plane_004)
col_collection_1.objects.link(ob_plane_003)
col_collection_1.objects.link(ob_plane_002)
col_collection_1.objects.link(ob_plane_001)
col_collection_1.objects.link(ob_plane)
col_collection_2.objects.link(ob_camera_to_calibrate)
col_collection_2.objects.link(ob_calpt_035)
col_collection_2.objects.link(ob_calpt_034)
col_collection_2.objects.link(ob_calpt_033)
col_collection_2.objects.link(ob_calpt_032)
col_collection_2.objects.link(ob_calpt_031)
col_collection_2.objects.link(ob_calpt_030)
col_collection_2.objects.link(ob_calpt_029)
col_collection_2.objects.link(ob_calpt_028)
col_collection_2.objects.link(ob_calpt_027)
col_collection_2.objects.link(ob_calpt_026)
col_collection_2.objects.link(ob_calpt_025)
col_collection_2.objects.link(ob_calpt_024)
col_collection_2.objects.link(ob_calpt_023)
col_collection_2.objects.link(ob_calpt_022)
col_collection_2.objects.link(ob_calpt_021)
col_collection_2.objects.link(ob_calpt_020)
col_collection_2.objects.link(ob_calpt_019)
col_collection_2.objects.link(ob_calpt_018)
col_collection_2.objects.link(ob_calpt_017)
col_collection_2.objects.link(ob_calpt_016)
col_collection_2.objects.link(ob_calpt_015)
col_collection_2.objects.link(ob_calpt_014)
col_collection_2.objects.link(ob_calpt_013)
col_collection_2.objects.link(ob_calpt_012)
col_collection_2.objects.link(ob_calpt_011)
col_collection_2.objects.link(ob_calpt_010)
col_collection_2.objects.link(ob_calpt_009)
col_collection_2.objects.link(ob_calpt_008)
col_collection_2.objects.link(ob_calpt_007)
col_collection_2.objects.link(ob_calpt_006)
col_collection_2.objects.link(ob_calpt_005)
col_collection_2.objects.link(ob_calpt_004)
col_collection_2.objects.link(ob_calpt_003)
col_collection_2.objects.link(ob_calpt_002)
col_collection_2.objects.link(ob_calpt_001)
col_collection_2.objects.link(ob_calpt)
col_collection_3.objects.link(ob_camera_target)
col_collection_3.objects.link(ob_original_scene_cam)
col_collection_3.objects.link(ob_lamp)

# ---- scene / render settings (as saved in the file)
scene.camera = ob_original_scene_cam
scene.frame_start = 1; scene.frame_end = 250; scene.frame_set(1)
scene.render.engine = 'BLENDER_EEVEE_NEXT'
scene.render.image_settings.file_format = 'TARGA_RAW'
scene.render.image_settings.color_mode = 'RGB'
scene.render.image_settings.compression = 90
scene.render.resolution_x = 400
scene.render.resolution_y = 300
scene.render.pixel_aspect_x = 100.0
scene.render.pixel_aspect_y = 100.0
scene.render.fps = 25
scene.render.dither_intensity = 0.0
scene.render.use_compositing = False
scene.render.use_sequencer = False
scene.render.bake_margin = 2
scene.render.bake_bias = 0.0
scene.render.use_stamp_time = False
scene.render.use_stamp_date = False
scene.render.use_stamp_frame = False
scene.render.use_stamp_camera = False
scene.render.use_stamp_scene = False
scene.render.use_stamp_filename = False
scene.render.use_stamp_render_time = False
scene.render.stamp_font_size = 0
scene.cycles.use_denoising = False
scene.cycles.samples = 10
scene.cycles.sampling_pattern = 'TABULATED_SOBOL'
scene.cycles.light_sampling_threshold = 0.0
scene.cycles.use_adaptive_sampling = False
scene.cycles.use_light_tree = False
scene.cycles.blur_glossy = 0.0
scene.cycles.volume_bounces = 1
scene.cycles.pixel_filter_type = 'GAUSSIAN'
scene.cycles.sample_clamp_indirect = 0.0
scene.view_settings.view_transform = 'Raw'
bpy.context.view_layer.update()
